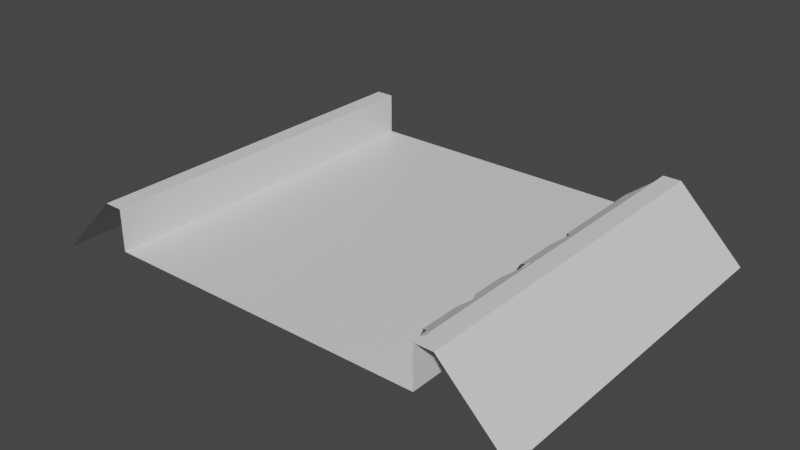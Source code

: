 # Source: Passable_Obstacle_-_Water_2_Open_.blend  (saved by Blender 2.83.19; exported with 4.5.12 LTS)
import bpy
from mathutils import Matrix  # noqa: F401  (used for matrix-valued properties, if any)

bpy.ops.wm.read_factory_settings(use_empty=True)
scene = bpy.context.scene
scene.name = 'Scene'

# ---- collections
col_collection = bpy.data.collections.new('Collection'); scene.collection.children.link(col_collection)

# ---- materials (node trees are filled in below, after node groups)
mat_material = bpy.data.materials.new('Material')
mat_material.alpha_threshold = 0.0
mat_material.use_transparent_shadow = False
mat_material.line_color = (0.0, 0.0, 0.0, 1.0)

# ---- material node trees
mat_material.use_nodes = True; mat_material.node_tree.nodes.clear()
_N = mat_material.node_tree.nodes; _L = mat_material.node_tree.links
n0 = _N.new('ShaderNodeOutputMaterial'); n0.name = 'Material Output'; n0.location = (300, 300)
n1 = _N.new('ShaderNodeBsdfPrincipled'); n1.name = 'Principled BSDF'; n1.location = (10, 300)
n1.distribution = 'GGX'
n1.subsurface_method = 'BURLEY'
n1.inputs[2].default_value = 0.4
n1.inputs[3].default_value = 1.45
n1.inputs[27].default_value = (0.0, 0.0, 0.0, 1.0)
n1.inputs[28].default_value = 1.0
_L.new(n1.outputs[0], n0.inputs[0])
n0.is_active_output = True

# ---- world
world_world = bpy.data.worlds.new('World'); scene.world = world_world
world_world.use_nodes = True; world_world.node_tree.nodes.clear()
_N = world_world.node_tree.nodes; _L = world_world.node_tree.links
n0 = _N.new('ShaderNodeOutputWorld'); n0.name = 'World Output'; n0.location = (300, 300)
n1 = _N.new('ShaderNodeBackground'); n1.name = 'Background'; n1.location = (10, 300)
n1.inputs[0].default_value = (0.05088, 0.05088, 0.05088, 1.0)
_L.new(n1.outputs[0], n0.inputs[0])
n0.is_active_output = True
world_world.color = (0.05088, 0.05088, 0.05088)
world_world.use_sun_shadow = False
world_world.sun_shadow_jitter_overblur = 0.0

# ---- meshes
me_cube = bpy.data.meshes.new('Cube')
me_cube.from_pydata([(1.0, 1.0, 1.0), (1.0, -1.0, 1.0), (-1.0, 1.0, 1.0), (-1.0, -1.0, 1.0), (1.0, 0.9, 1.0), (1.0, -0.9, 1.0), (-1.0, -0.9, 1.0), (-1.0, 0.9, 1.0), (0.9, -1.0, 1.0), (-0.9, -1.0, 1.0), (-0.9, 1.0, 1.0), (0.9, 1.0, 1.0), (-0.9, 0.9, 1.0), (0.9, 0.9, 1.0), (-0.9, -0.9, 1.0), (0.9, -0.9, 1.0), (-0.9, 0.9, 0.7708), (0.9, 0.9, 0.7708), (-0.9, -0.9, 0.7708), (0.9, -0.9, 0.7708), (1.368, 1.0, 0.6358), (-1.368, -1.0, 0.6358), (1.368, -1.0, 0.6358), (-1.368, 1.0, 0.6358), (1.368, 0.8632, 0.6358), (1.368, -0.8632, 0.6358), (-1.368, -0.8632, 0.6358), (-1.368, 0.8632, 0.6358), (-0.9, -1.0, 0.7708), (0.9, -1.0, 0.7708), (-0.9, 1.0, 0.7708), (0.9, 1.0, 0.7708)], [], [(14, 6, 3, 9), (27, 7, 2, 23), (25, 5, 1, 22), (20, 0, 4, 24), (24, 4, 5, 25), (21, 3, 6, 26), (26, 6, 7, 27), (10, 2, 7, 12), (12, 7, 6, 14), (4, 13, 15, 5), (31, 17, 13, 11), (0, 11, 13, 4), (16, 30, 10, 12), (5, 15, 8, 1), (8, 15, 19, 29), (15, 13, 17, 19), (12, 14, 18, 16), (9, 28, 18, 14)])
_uv = me_cube.uv_layers.new(name='UVMap')
_uv.uv.foreach_set('vector', [0.7917, 0.6667, 0.875, 0.6667, 0.875, 0.75, 0.7917, 0.75, 0.5, 0.1667, 0.625, 0.1667, 0.625, 0.25, 0.5, 0.25, 0.5, 0.6667, 0.625, 0.6667, 0.625, 0.75, 0.5, 0.75, 0.5, 0.5, 0.625, 0.5, 0.625, 0.5833, 0.5, 0.5833, 0.5, 0.5833, 0.625, 0.5833, 0.625, 0.6667, 0.5, 0.6667, 0.5, 0.0, 0.625, 0.0, 0.625, 0.08333, 0.5, 0.08333, 0.5, 0.08333, 0.625, 0.08333, 0.625, 0.1667, 0.5, 0.1667, 0.7917, 0.5, 0.875, 0.5, 0.875, 0.5833, 0.7917, 0.5833, 0.7917, 0.5833, 0.875, 0.5833, 0.875, 0.6667, 0.7917, 0.6667, 0.625, 0.5833, 0.7083, 0.5833, 0.7083, 0.6667, 0.625, 0.6667, 0.0, 0.0, 0.7083, 0.5833, 0.7083, 0.5833, 0.7083, 0.5, 0.625, 0.5, 0.7083, 0.5, 0.7083, 0.5833, 0.625, 0.5833, 0.7917, 0.5833, 0.0, 0.0, 0.7917, 0.5, 0.7917, 0.5833, 0.625, 0.6667, 0.7083, 0.6667, 0.7083, 0.75, 0.625, 0.75, 0.7083, 0.75, 0.7083, 0.6667, 0.7083, 0.6667, 0.0, 0.0, 0.7083, 0.6667, 0.7083, 0.5833, 0.7083, 0.5833, 0.7083, 0.6667, 0.7917, 0.5833, 0.7917, 0.6667, 0.7917, 0.6667, 0.7917, 0.5833, 0.7917, 0.75, 0.0, 0.0, 0.7917, 0.6667, 0.7917, 0.6667])
me_cube.materials.append(mat_material)
me_cube.use_remesh_preserve_volume = False
me_cube.use_remesh_preserve_attributes = False
me_cube.use_mirror_vertex_groups = False
me_cube.update()
me_cube_001 = bpy.data.meshes.new('Cube.001')
me_cube_001.from_pydata([], [], [])
_uv = me_cube_001.uv_layers.new(name='UVMap')
_uv.uv.foreach_set('vector', [])
me_cube_001.materials.append(mat_material)
me_cube_001.use_remesh_preserve_volume = False
me_cube_001.use_remesh_preserve_attributes = False
me_cube_001.use_mirror_vertex_groups = False
me_cube_001.update()
me_cube_002 = bpy.data.meshes.new('Cube.002')
me_cube_002.from_pydata([], [], [])
_uv = me_cube_002.uv_layers.new(name='UVMap')
_uv.uv.foreach_set('vector', [])
me_cube_002.materials.append(mat_material)
me_cube_002.use_remesh_preserve_volume = False
me_cube_002.use_remesh_preserve_attributes = False
me_cube_002.use_mirror_vertex_groups = False
me_cube_002.update()
me_cube_003 = bpy.data.meshes.new('Cube.003')
me_cube_003.from_pydata([], [], [])
_uv = me_cube_003.uv_layers.new(name='UVMap')
_uv.uv.foreach_set('vector', [])
me_cube_003.materials.append(mat_material)
me_cube_003.use_remesh_preserve_volume = False
me_cube_003.use_remesh_preserve_attributes = False
me_cube_003.use_mirror_vertex_groups = False
me_cube_003.update()
me_cube_026 = bpy.data.meshes.new('Cube.026')
me_cube_026.from_pydata([(-0.9, 1.0, 0.7708), (0.9, 1.0, 0.7708), (-0.9, -1.0, 0.7708), (0.9, -1.0, 0.7708)], [], [(1, 0, 2, 3)])
_uv = me_cube_026.uv_layers.new(name='UVMap')
_uv.uv.foreach_set('vector', [0.7083, 0.5833, 0.7917, 0.5833, 0.7917, 0.6667, 0.7083, 0.6667])
me_cube_026.materials.append(mat_material)
me_cube_026.use_remesh_preserve_volume = False
me_cube_026.use_remesh_preserve_attributes = False
me_cube_026.use_mirror_vertex_groups = False
me_cube_026.update()
me_plane = bpy.data.meshes.new('Plane')
me_plane.from_pydata([(0.2211, -0.8615, -0.04458), (0.2211, 0.9385, -0.04458), (-0.06635, 0.7865, -0.1254), (-0.06635, 0.01572, -0.1254), (-0.06635, -0.6591, -0.1254), (0.08557, -0.7616, -0.05871), (0.08557, -0.5458, -0.05871), (0.08557, -0.4037, -0.05871), (0.08557, -0.2246, -0.05871), (0.08557, -0.0683, -0.05871), (0.08557, 0.1767, -0.05871), (0.08557, 0.3181, -0.05871), (0.08557, 0.6566, -0.05871), (0.08557, 0.8663, -0.05871), (0.2211, -0.1431, -0.04458), (0.1585, 0.2457, -0.0511), (0.1553, -0.5051, -0.05143), (-0.03782, 0.4517, -0.1129), (0.005256, -0.2831, -0.09398)], [], [(5, 0, 14, 8, 7, 16, 6), (9, 14, 1, 13, 12, 11, 15, 10), (4, 5, 6), (13, 2, 12), (12, 17, 11), (10, 3, 9), (8, 18, 7)])
_uv = me_plane.uv_layers.new(name='UVMap')
_uv.uv.foreach_set('vector', [0.5, 0.0555, 1.0, 0.0, 1.0, 0.3991, 0.5, 0.3539, 0.5, 0.2543, 0.7574, 0.198, 0.5, 0.1754, 0.5, 0.4407, 1.0, 0.3991, 1.0, 1.0, 0.5, 0.9599, 0.5, 0.8434, 0.5, 0.6554, 0.769, 0.6151, 0.5, 0.5768, 0.0, 0.1124, 0.5, 0.0555, 0.5, 0.1754, 0.5, 0.9599, 0.0, 0.9156, 0.5, 0.8434, 0.5, 0.8434, 0.09388, 0.7296, 0.5, 0.6554, 0.5, 0.5768, 0.0, 0.4874, 0.5, 0.4407, 0.5, 0.3539, 0.2357, 0.3214, 0.5, 0.2543])
me_plane.use_remesh_fix_poles = True
me_plane.use_remesh_preserve_attributes = False
me_plane.use_mirror_vertex_groups = False
me_plane.update()

# ---- objects
ob_cube = bpy.data.objects.new('Cube', me_cube)
ob_cube_001 = bpy.data.objects.new('Cube.001', me_cube_001)
ob_cube_002 = bpy.data.objects.new('Cube.002', me_cube_002)
ob_cube_003 = bpy.data.objects.new('Cube.003', me_cube_003)
ob_cube_022 = bpy.data.objects.new('Cube.022', me_cube_026)
ob_plane = bpy.data.objects.new('Plane', me_plane)

# ---- transforms, parenting, visibility, modifiers, constraints
ob_cube.location = (0.0, 0.0, 0.0)
ob_cube.lock_rotations_4d = False
ob_cube.empty_display_type = 'ARROWS'
ob_cube.lineart.crease_threshold = 0.0
ob_cube_001.location = (-0.02107, 0.8079, 0.9284)
ob_cube_001.lock_rotations_4d = False
ob_cube_001.empty_display_type = 'ARROWS'
ob_cube_001.lineart.crease_threshold = 0.0
ob_cube_002.location = (-0.8079, -0.02107, 0.9284)
ob_cube_002.rotation_euler = (0.0, -0.0, 1.571)
ob_cube_002.lock_rotations_4d = False
ob_cube_002.empty_display_type = 'ARROWS'
ob_cube_002.lineart.crease_threshold = 0.0
ob_cube_003.location = (0.02107, -0.8079, 0.9284)
ob_cube_003.rotation_euler = (0.0, -0.0, 3.142)
ob_cube_003.lock_rotations_4d = False
ob_cube_003.empty_display_type = 'ARROWS'
ob_cube_003.lineart.crease_threshold = 0.0
ob_cube_022.location = (0.0, 0.0, 0.0)
ob_cube_022.lock_rotations_4d = False
ob_cube_022.empty_display_type = 'ARROWS'
ob_cube_022.lineart.crease_threshold = 0.0
ob_plane.location = (0.6854, -0.03848, 0.9307)
ob_plane.rotation_euler = (0.0, -0.5114, 0.0)
ob_plane.lineart.crease_threshold = 0.0

# ---- collection membership
col_collection.objects.link(ob_cube)
col_collection.objects.link(ob_cube_001)
col_collection.objects.link(ob_cube_002)
col_collection.objects.link(ob_cube_003)
col_collection.objects.link(ob_cube_022)
col_collection.objects.link(ob_plane)

# ---- scene / render settings (as saved in the file)
scene.frame_start = 1; scene.frame_end = 250; scene.frame_set(1)
scene.render.engine = 'BLENDER_EEVEE_NEXT'
scene.cycles.use_denoising = False
scene.cycles.samples = 128
scene.cycles.sampling_pattern = 'TABULATED_SOBOL'
scene.cycles.use_adaptive_sampling = False
scene.cycles.use_light_tree = False
scene.view_settings.view_transform = 'Filmic'
bpy.context.view_layer.update()

# ---- added for rendering (the .blend has no active camera and no usable light): camera, sun
cam_auto = bpy.data.cameras.new('AutoCamera')
cam_auto.lens = 50.0
cam_auto.sensor_width = 36.0
cam_auto.clip_end = 1000.0
ob_auto_camera = bpy.data.objects.new('AutoCamera', cam_auto)
scene.collection.objects.link(ob_auto_camera)
ob_auto_camera.location = (3.1534, -3.78408, 3.34063)
ob_auto_camera.rotation_euler = (1.09748, -7.21219e-08, 0.694738)
scene.camera = ob_auto_camera
light_auto_sun = bpy.data.lights.new('AutoSun', 'SUN')
light_auto_sun.energy = 3.0
light_auto_sun.angle = 0.0523599
ob_auto_sun = bpy.data.objects.new('AutoSun', light_auto_sun)
scene.collection.objects.link(ob_auto_sun)
ob_auto_sun.rotation_euler = (0.872665, 0.174533, 0.523599)
bpy.context.view_layer.update()
